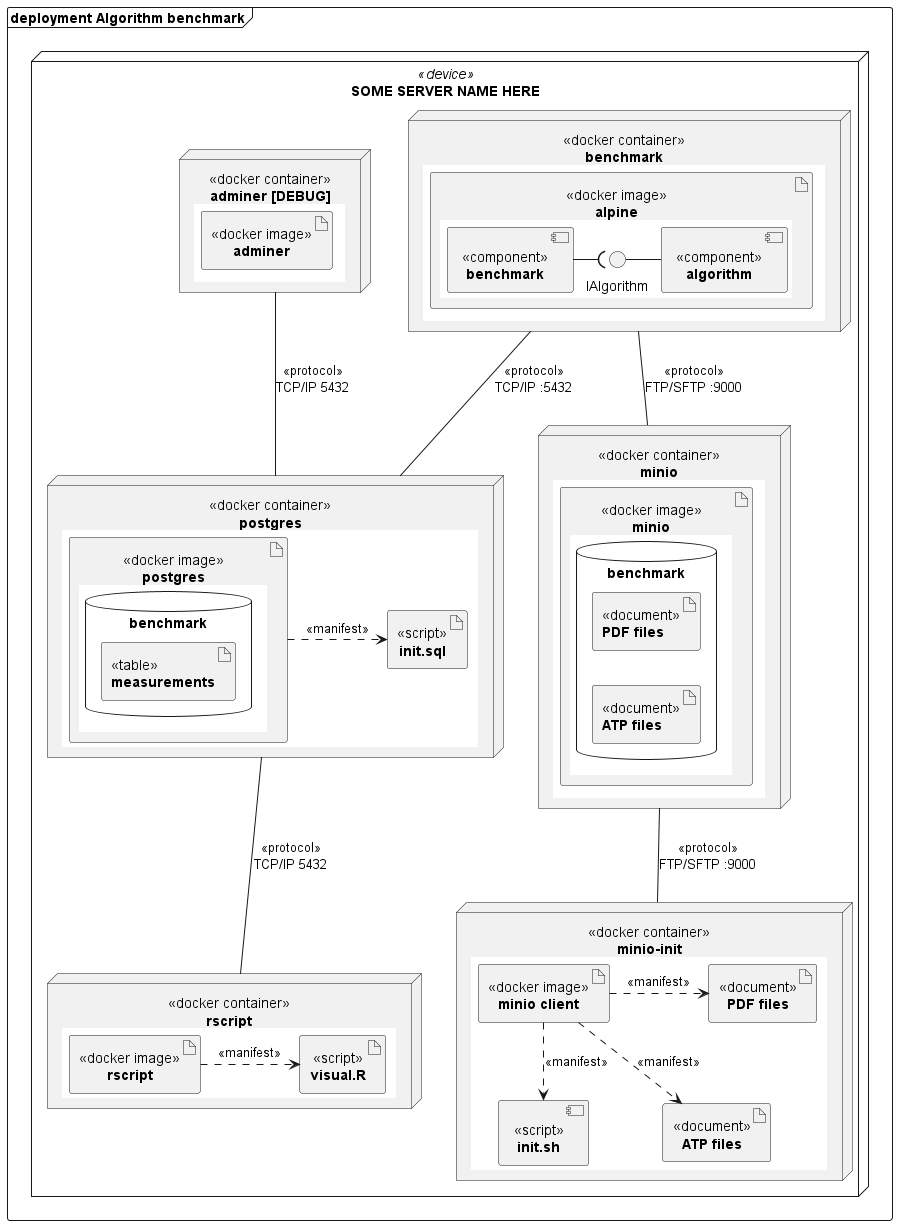

The diagram above was rendered by PlantUML. Its source (embedded in the PNG):
@startuml

skinparam DefaultTextAlignment center

frame "**deployment** Algorithm benchmark" as benchmark_a {
        node "SOME SERVER NAME HERE" <<device>> as server {
                node benchmark [
                        <<docker container>>
                        **benchmark**
                        {{
                        skinparam DefaultTextAlignment center
                        artifact alpine [
                                <<docker image>>
                                **alpine**
                                {{
                                        skinparam DefaultTextAlignment center
                                        component benchmark_client [
                                                <<component>>
                                                **benchmark**
                                        ]
                                        component algorithm [
                                                <<component>>
                                                **algorithm**
                                        ]

                                        () "IAlgorithm" as i1

                                        i1 - algorithm
                                        benchmark_client -( i1
                                }}
                        ]
                        }}
                ]

                node s3 [
                        <<docker container>>
                        **minio**
                        {{
                        skinparam DefaultTextAlignment center
                        artifact minio [
                                <<docker image>>
                                **minio**
                                {{
                                left to right direction
                                database "benchmark" as minio_db {
                                        artifact m_pdf_files [
                                                <<document>>
                                                **PDF files**
                                        ]
                                        artifact m_atp_files [
                                                <<document>>
                                                **ATP files**
                                        ]
                                }
                                }}
                        ]
                        }}
                ]
                benchmark -- s3 : <<protocol>>\nFTP/SFTP :9000

                node sql [
                        <<docker container>>
                        **postgres**
                        {{
                        skinparam DefaultTextAlignment center
                        artifact postgres [
                                <<docker image>>
                                **postgres**
                                {{
                                left to right direction
                                database "benchmark" as postgres {
                                        artifact measurements [
                                                <<table>>
                                                **measurements**
                                        ]
                                }
                                }}
                        ]
                        artifact sql_scripts [
                                <<script>>
                                **init.sql**
                        ]

                        postgres -> sql_scripts #line.dashed : <<manifest>>
                        }}
                ]
                benchmark -- sql : <<protocol>>\nTCP/IP :5432

                node minio_init [
                        <<docker container>>
                        **minio-init**
                        {{
                        skinparam DefaultTextAlignment center
                        artifact minio_init_ [
                                <<docker image>>
                                **minio client**
                        ]
                        component init [
                                <<script>>
                                **init.sh**
                        ]
                        artifact pdf_files [
                                <<document>>
                                **PDF files**
                        ]
                        artifact atp_files [
                                <<document>>
                                **ATP files**
                        ]

                        minio_init_ --> init #line.dashed : <<manifest>>
                        minio_init_ -> pdf_files #line.dashed : <<manifest>>
                        minio_init_ --> atp_files #line.dashed : <<manifest>>

                        pdf_files -[hidden]- atp_files
                        }}
                ]
                s3 -- minio_init : <<protocol>>\nFTP/SFTP :9000

                node rscript [
                        <<docker container>>
                        **rscript**
                        {{
                        skinparam DefaultTextAlignment center
                        artifact rscript_ [
                                <<docker image>>
                                **rscript**
                        ]
                        artifact visual [
                                <<script>>
                                **visual.R**
                        ]

                        rscript_ -> visual #line.dashed : <<manifest>>
                        }}
                ]
                sql -- rscript : <<protocol>>\nTCP/IP 5432

                node adminer [
                        <<docker container>>
                        **adminer [DEBUG]**
                        {{
                        skinparam DefaultTextAlignment center
                        artifact adminer_client [
                                <<docker image>>
                                **adminer**
                        ]
                        }}
                ]
                adminer -- sql : <<protocol>>\nTCP/IP 5432
        }
}

@enduml